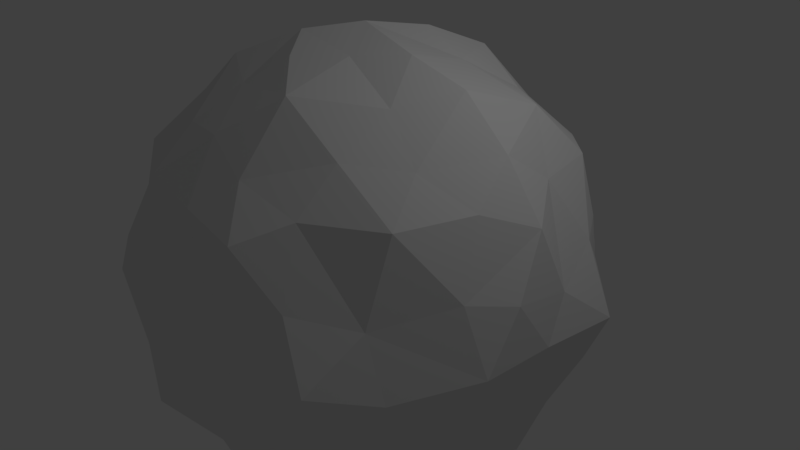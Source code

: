 # Source: Sun.blend  (saved by Blender 2.79.0; exported with 4.5.12 LTS)
import bpy
from mathutils import Matrix  # noqa: F401  (used for matrix-valued properties, if any)

bpy.ops.wm.read_factory_settings(use_empty=True)
scene = bpy.context.scene
scene.name = 'Scene'

# ---- collections
col_collection_1 = bpy.data.collections.new('Collection 1'); scene.collection.children.link(col_collection_1)

# ---- world
world_world = bpy.data.worlds.new('World'); scene.world = world_world
world_world.color = (0.05088, 0.05088, 0.05088)
world_world.use_sun_shadow = False
world_world.sun_shadow_jitter_overblur = 0.0
world_world.cycles.sampling_method = 'MANUAL'

# ---- cameras
cam_camera = bpy.data.cameras.new('Camera')
cam_camera.clip_end = 100.0
cam_camera.lens = 35.0
cam_camera.sensor_width = 32.0
cam_camera.sensor_height = 18.0
cam_camera.ortho_scale = 7.314
cam_camera.dof.focus_distance = 0.0
cam_camera.dof.aperture_fstop = 128.0

# ---- lights
light_lamp = bpy.data.lights.new('Lamp', 'POINT')
light_lamp.transmission_factor = 0.0
light_lamp.cutoff_distance = 30.0
light_lamp.energy = 100.0
light_lamp.shadow_buffer_clip_start = 1.001
light_lamp.shadow_soft_size = 0.1
light_lamp.shadow_maximum_resolution = 0.006
light_lamp.use_absolute_resolution = True

# ---- meshes
me_icosphere = bpy.data.meshes.new('Icosphere')
me_icosphere.from_pydata([(-0.2548, -0.6316, -0.6694), (-0.5135, -0.6049, 0.5271), (-0.6752, -0.598, -0.2793), (-0.1702, 0.01497, 0.9394), (-0.7202, -0.6223, 0.23), (0.1266, -0.6496, -0.7096), (-0.108, -0.9218, -0.2946), (-0.8248, -0.3787, 0.2893), (-0.8454, -0.342, -0.2531), (-0.03355, -0.3343, 0.9219), (-0.4864, -0.8375, 0.2036), (-0.6933, -0.6291, -0.1068), (-0.2787, -0.8849, 0.2312), (-0.9416, 0.04828, 0.04929), (-0.4648, -0.8293, -0.3018), (0.5427, -0.6797, -0.4284), (-0.429, -0.6939, -0.5421), (-0.06885, -0.9416, 0.2619), (0.8135, -0.4605, 0.09834), (-0.3941, -0.4535, -0.7295), (-0.255, -0.9097, -0.0559), (0.1326, -0.9108, -0.2646), (-0.646, -0.125, -0.6483), (-0.4286, 0.7053, -0.5314), (0.3814, -0.5861, -0.6378), (0.007608, -0.7969, -0.5455), (0.2534, -0.9048, -0.06573), (0.2015, -0.9015, 0.2072), (0.2103, 0.2142, -0.9041), (-0.9511, 0.309, 0.0), (0.5878, 0.809, 0.0), (0.001028, 1.022, -0.0006341), (0.6882, -0.5, 0.5257), (-0.2631, -0.8098, 0.5262), (-0.8748, 9.857e-07, 0.5407), (-0.2629, 0.8096, 0.5262), (0.6885, 0.5002, 0.526), (0.1637, -0.5036, 0.8569), (0.5257, 0.0, 0.8507), (-0.4253, -0.309, 0.8507), (-0.4253, 0.309, 0.8507), (0.1631, 0.502, 0.854), (-0.5452, 0.2519, -0.7339), (0.172, 0.9045, -0.1972), (0.4703, 0.6322, -0.5284), (0.644, 0.3874, -0.6245), (-0.7913, 0.25, -0.4865), (-0.4843, -0.7117, 0.3761), (0.1366, -0.4186, -0.8781), (0.5745, -0.4174, -0.6489), (0.9129, -0.07891, -0.2661), (0.7986, 0.4867, -0.108), (0.03962, 0.8537, 0.4208), (-0.2594, 0.8813, -0.1518), (-0.3238, 0.1875, -0.8693), (0.6888, -0.7011, -0.2338), (0.766, -0.6052, -0.05581), (-0.8733, 0.2804, -0.244), (0.4253, 0.0, -0.8507), (0.3907, 0.4528, 0.7308), (0.5836, 0.3267, 0.7362), (0.006622, -0.8333, 0.4884), (-0.05999, 0.8068, -0.5374), (-0.7861, 0.474, -0.2661), (0.4166, -0.6755, 0.5272), (0.8621, 0.3436, 0.2713), (0.3045, -0.04743, 0.9393), (0.8577, -0.3379, 0.2661), (0.7424, 0.5371, 0.2682), (0.2866, 0.2385, 0.8654), (0.167, -0.7162, 0.6105), (0.9502, -0.1593, 0.2302), (0.8619, 0.3902, -0.2837), (-0.3444, 0.5598, 0.6893), (-0.6557, 0.6674, 0.2236), (0.1267, -0.1876, 0.9256), (0.7907, -0.2102, 0.5323), (-0.1056, 0.9075, -0.2908), (-0.6565, 0.1588, 0.7083), (-0.009593, 0.239, -0.9152), (-0.05182, -0.6644, 0.6996), (-0.9009, 0.1545, 0.2629), (0.3026, 0.9315, 0.0005826), (-0.5665, -0.3153, -0.6952), (0.4671, -0.786, 0.2436), (0.8468, -0.4221, -0.2261), (0.4098, -0.25, 0.81), (-0.5995, -0.1183, 0.7457), (0.6841, 0.6403, -0.1677), (0.08412, 0.2587, 0.9573), (-0.9227, -0.07725, -0.2236), (-0.2986, -0.6053, 0.6719), (-0.1863, 0.4485, 0.8205), (-0.7694, 0.559, 0.0), (-0.5878, 0.6997, -0.2536), (-0.3479, -0.253, -0.86), (-0.8348, 0.3829, 0.2923), (-0.7304, 0.0625, -0.6083), (0.601, -0.3125, 0.6528), (0.4286, 0.8153, -0.2647), (-0.7969, -0.1947, -0.5443), (0.9308, 0.116, 0.1678), (-0.5878, 0.809, 0.0), (0.4399, -0.8376, -0.2717), (0.6252, -0.225, -0.662), (-0.4367, 0.5526, -0.6605), (0.4321, 0.8298, 0.2236), (-0.008329, -0.2281, -0.9316), (-0.3832, 0.03874, 0.8983), (-0.1939, 0.2185, 0.9127), (0.3987, 0.5184, -0.6936), (0.7397, 0.5852, 0.06597), (0.05593, 0.8656, -0.3721), (0.5866, 0.6984, 0.2531), (0.5745, 0.6674, -0.355), (-0.9613, 0.1406, -0.1743), (-0.1488, -0.1879, 0.9757), (-0.1704, 0.6791, -0.6883), (-0.734, 0.3015, 0.5271), (-0.7465, 0.5424, 0.2236), (0.9654, 7.109e-06, -0.0003865), (-0.3803, 0.3677, -0.765), (-0.7474, -0.306, 0.5354), (-0.5761, 0.4183, 0.6508), (-0.4829, 0.7736, 0.2531), (0.7287, 0.0002807, 0.6663), (0.4968, 0.6956, 0.5011), (-0.8017, -0.4941, 0.1119), (0.1241, 0.4559, -0.8102), (0.4259, -0.5006, 0.6892), (0.8181, 0.2266, -0.4457), (0.2117, 0.9015, 0.2236), (-0.02228, 0.7007, 0.6356), (0.8092, -0.2857, -0.4263), (-0.134, 0.9185, 0.2669), (-0.1846, -0.4431, 0.81), (0.2318, -0.08648, -0.9859), (0.2777, 0.667, 0.6219), (-0.5861, -0.3654, 0.6796), (0.9327, 0.1369, -0.1997), (0.6759, -0.6121, 0.1967), (0.05054, 0.6621, -0.6959), (-0.3268, 0.8806, 0.06572), (-0.4321, 0.8298, -0.2236), (-0.5164, 0.6086, 0.5302), (0.756, 0.2024, 0.528), (-0.1895, 0.01818, -0.9458), (0.638, 0.1545, -0.6882), (-0.9134, -0.1159, 0.1972), (-0.7038, -0.5113, -0.5392), (0.2764, -0.8506, 0.4472), (-0.7467, -0.5425, 0.4615), (-0.7265, 0.5292, 0.4494), (0.2764, 0.8506, 0.4472), (0.8944, 0.0, 0.4472), (-1.207e-05, -2.66e-05, 1.001), (-0.1611, -0.4974, -0.8463), (0.4336, -0.3144, -0.8662), (0.2733, -0.8412, -0.551), (0.8598, -0.002628, -0.533), (-0.6065, -0.8325, -0.000856), (0.4253, 0.309, -0.8507), (-0.5424, 0.009215, -0.8781), (0.7236, 0.5257, -0.4472), (-0.1646, 0.5066, -0.862), (-0.7024, 0.5103, -0.5366), (0.263, 0.8094, -0.526), (0.9511, -0.309, 0.0), (-0.9815, -0.3177, -0.0006007), (1.001, 0.3253, -2.191e-08), (-0.0003193, -1.004, 0.0001417), (0.605, -0.8301, 0.001822), (-0.2823, 0.8713, -0.4577), (-0.9176, 0.0007546, -0.4586), (-0.2911, -0.8946, -0.4705), (0.7452, -0.5418, -0.4615), (0.007297, 0.002762, -1.017)], [], [(12, 10, 20), (6, 14, 174), (27, 170, 26), (16, 174, 14), (21, 158, 103), (108, 39, 116), (27, 61, 17), (27, 17, 170), (26, 171, 84), (135, 116, 39), (5, 156, 48), (156, 0, 19), (75, 9, 37), (91, 1, 33), (23, 105, 165), (90, 8, 168), (150, 27, 84), (25, 21, 6), (5, 0, 156), (12, 17, 33), (28, 58, 136), (167, 18, 56), (11, 8, 2), (108, 78, 87), (108, 40, 78), (103, 15, 55), (17, 12, 20), (16, 2, 149), (10, 47, 4), (109, 3, 155), (146, 162, 54), (19, 149, 83), (146, 95, 162), (19, 83, 95), (108, 87, 39), (25, 158, 21), (5, 158, 25), (15, 158, 24), (24, 157, 49), (0, 174, 16), (14, 160, 2), (15, 49, 175), (11, 168, 8), (26, 103, 171), (6, 20, 14), (6, 21, 170), (91, 135, 39), (17, 20, 170), (27, 26, 84), (140, 18, 67), (6, 170, 20), (3, 109, 108), (3, 116, 155), (4, 151, 7), (0, 16, 19), (91, 39, 138), (28, 136, 176), (23, 165, 94), (13, 115, 90), (156, 19, 95), (15, 175, 55), (11, 4, 127), (15, 103, 158), (20, 160, 14), (25, 174, 0), (10, 12, 33), (160, 11, 2), (28, 176, 79), (135, 9, 116), (24, 158, 5), (18, 167, 67), (105, 23, 117), (140, 32, 64), (23, 172, 117), (18, 140, 56), (91, 138, 1), (15, 24, 49), (10, 33, 47), (140, 64, 84), (23, 94, 143), (13, 148, 81), (9, 135, 37), (13, 90, 168), (91, 33, 80), (146, 176, 107), (28, 161, 58), (25, 6, 174), (23, 143, 172), (26, 170, 21), (135, 80, 37), (11, 127, 168), (140, 84, 171), (103, 26, 21), (116, 3, 108), (146, 107, 95), (5, 25, 0), (9, 75, 116), (24, 48, 157), (27, 150, 61), (24, 5, 48), (84, 64, 150), (16, 14, 2), (140, 67, 32), (96, 29, 81), (148, 168, 7), (29, 13, 81), (96, 93, 29), (42, 54, 162), (115, 173, 90), (13, 168, 148), (146, 54, 79), (10, 160, 20), (122, 138, 87), (152, 118, 123), (13, 29, 115), (160, 10, 4), (47, 33, 1), (74, 152, 124), (96, 119, 93), (144, 35, 124), (100, 149, 8), (63, 93, 94), (22, 97, 162), (97, 22, 100), (138, 122, 151), (118, 78, 123), (2, 8, 149), (148, 7, 122), (46, 165, 42), (138, 151, 1), (102, 74, 124), (119, 152, 74), (83, 149, 100), (122, 87, 34), (148, 122, 34), (115, 29, 57), (16, 149, 19), (17, 61, 33), (135, 91, 80), (11, 160, 4), (165, 63, 94), (42, 97, 46), (100, 90, 173), (118, 96, 81), (4, 47, 1), (57, 46, 173), (4, 1, 151), (115, 57, 173), (63, 29, 93), (127, 7, 168), (138, 39, 87), (102, 94, 93), (97, 173, 46), (53, 142, 31), (7, 127, 4), (7, 151, 122), (118, 81, 34), (118, 152, 96), (144, 73, 35), (94, 102, 143), (83, 22, 162), (83, 162, 95), (87, 78, 34), (136, 107, 176), (63, 57, 29), (143, 102, 142), (63, 46, 57), (74, 102, 93), (53, 172, 143), (142, 53, 143), (118, 34, 78), (148, 34, 81), (100, 8, 90), (93, 119, 74), (22, 83, 100), (144, 124, 152), (157, 58, 104), (105, 117, 164), (124, 35, 134), (79, 54, 164), (117, 172, 62), (136, 157, 48), (43, 112, 77), (97, 100, 173), (176, 146, 79), (53, 77, 172), (43, 31, 82), (58, 161, 104), (131, 82, 31), (117, 62, 141), (131, 153, 106), (62, 112, 166), (97, 42, 162), (161, 28, 128), (105, 121, 42), (77, 31, 43), (43, 99, 166), (112, 62, 77), (28, 79, 128), (107, 48, 156), (136, 48, 107), (63, 165, 46), (121, 105, 164), (121, 54, 42), (107, 156, 95), (164, 117, 141), (142, 134, 31), (136, 58, 157), (82, 131, 106), (62, 172, 77), (53, 31, 77), (54, 121, 164), (131, 52, 153), (112, 43, 166), (124, 142, 102), (105, 42, 165), (128, 164, 141), (99, 114, 44), (175, 49, 104), (99, 43, 82), (131, 31, 134), (147, 45, 130), (45, 163, 130), (49, 157, 104), (96, 152, 119), (79, 164, 128), (124, 134, 142), (128, 110, 161), (104, 159, 133), (110, 166, 44), (130, 72, 139), (131, 134, 52), (62, 166, 141), (130, 159, 147), (114, 99, 88), (130, 139, 159), (133, 159, 50), (161, 110, 45), (114, 163, 44), (133, 50, 85), (110, 44, 45), (163, 114, 88), (130, 163, 72), (44, 163, 45), (44, 166, 99), (110, 128, 141), (85, 56, 55), (56, 171, 55), (141, 166, 110), (104, 133, 175), (52, 134, 35), (52, 35, 132), (175, 133, 85), (52, 132, 153), (55, 175, 85), (161, 147, 104), (147, 159, 104), (144, 152, 123), (55, 171, 103), (56, 140, 171), (132, 92, 41), (123, 40, 73), (92, 109, 89), (40, 123, 78), (132, 137, 153), (113, 111, 30), (109, 155, 89), (40, 92, 73), (132, 73, 92), (106, 30, 82), (109, 40, 108), (126, 113, 106), (73, 144, 123), (111, 51, 88), (167, 85, 50), (92, 89, 41), (72, 169, 139), (113, 30, 106), (51, 72, 88), (68, 65, 111), (45, 147, 161), (132, 41, 137), (132, 35, 73), (113, 126, 36), (106, 153, 126), (101, 154, 71), (71, 154, 67), (65, 68, 36), (82, 30, 99), (167, 120, 71), (101, 145, 154), (65, 145, 101), (56, 85, 167), (169, 101, 120), (139, 169, 120), (50, 120, 167), (98, 86, 129), (111, 65, 169), (72, 51, 169), (88, 72, 163), (139, 120, 50), (67, 76, 32), (68, 113, 36), (167, 71, 67), (139, 50, 159), (101, 71, 120), (88, 99, 30), (113, 68, 111), (98, 38, 86), (65, 36, 145), (51, 111, 169), (65, 101, 169), (111, 88, 30), (98, 125, 38), (98, 76, 125), (59, 41, 69), (153, 137, 126), (137, 59, 126), (76, 67, 154), (145, 36, 60), (154, 145, 125), (137, 41, 59), (145, 60, 125), (32, 98, 129), (76, 154, 125), (59, 60, 36), (76, 98, 32), (60, 69, 38), (38, 125, 60), (59, 69, 60), (41, 89, 69), (75, 155, 116), (66, 75, 86), (66, 69, 155), (70, 80, 61), (69, 66, 38), (66, 155, 75), (92, 40, 109), (66, 86, 38), (86, 37, 129), (150, 70, 61), (36, 126, 59), (89, 155, 69), (33, 61, 80), (64, 32, 129), (70, 64, 129), (70, 129, 37), (70, 37, 80), (75, 37, 86), (70, 150, 64)])
_ca = me_icosphere.color_attributes.new('Col', 'BYTE_COLOR', 'CORNER')
_ca.data.foreach_set('color', [1.0, 0.7231, 0.09531, 1.0, 1.0, 0.7231, 0.09531, 1.0, 1.0, 0.7231, 0.09531, 1.0, 1.0, 0.7231, 0.09531, 1.0, 1.0, 0.7231, 0.09531, 1.0, 1.0, 0.7231, 0.09531, 1.0, 1.0, 0.7231, 0.09531, 1.0, 1.0, 0.7231, 0.09531, 1.0, 1.0, 0.7231, 0.09531, 1.0, 1.0, 0.7231, 0.09531, 1.0, 1.0, 0.7231, 0.09531, 1.0, 1.0, 0.7231, 0.09531, 1.0, 1.0, 0.7231, 0.09531, 1.0, 1.0, 0.7231, 0.09531, 1.0, 1.0, 0.7231, 0.09531, 1.0, 1.0, 0.7231, 0.09531, 1.0, 1.0, 0.7231, 0.09531, 1.0, 1.0, 0.7231, 0.09531, 1.0, 1.0, 0.7231, 0.09531, 1.0, 1.0, 0.7231, 0.09531, 1.0, 1.0, 0.7231, 0.09531, 1.0, 1.0, 0.7231, 0.09531, 1.0, 1.0, 0.7231, 0.09531, 1.0, 1.0, 0.7231, 0.09531, 1.0, 1.0, 0.7231, 0.09531, 1.0, 1.0, 0.7231, 0.09531, 1.0, 1.0, 0.7231, 0.09531, 1.0, 1.0, 0.7231, 0.09531, 1.0, 1.0, 0.7231, 0.09531, 1.0, 1.0, 0.7231, 0.09531, 1.0, 1.0, 0.7231, 0.09531, 1.0, 1.0, 0.7231, 0.09531, 1.0, 1.0, 0.7231, 0.09531, 1.0, 1.0, 0.7231, 0.09531, 1.0, 1.0, 0.7231, 0.09531, 1.0, 1.0, 0.7231, 0.09531, 1.0, 1.0, 0.7231, 0.09531, 1.0, 1.0, 0.7231, 0.09531, 1.0, 1.0, 0.7231, 0.09531, 1.0, 1.0, 0.7231, 0.09531, 1.0, 1.0, 0.7231, 0.09531, 1.0, 1.0, 0.7231, 0.09531, 1.0, 1.0, 0.7231, 0.09531, 1.0, 1.0, 0.7231, 0.09531, 1.0, 1.0, 0.7231, 0.09531, 1.0, 1.0, 0.7231, 0.09531, 1.0, 1.0, 0.7231, 0.09531, 1.0, 1.0, 0.7231, 0.09531, 1.0, 1.0, 0.7231, 0.09759, 1.0, 1.0, 0.7231, 0.09531, 1.0, 1.0, 0.7231, 0.09531, 1.0, 1.0, 0.7231, 0.09531, 1.0, 1.0, 0.7231, 0.09531, 1.0, 1.0, 0.7231, 0.09531, 1.0, 1.0, 0.7231, 0.09531, 1.0, 1.0, 0.7231, 0.09531, 1.0, 1.0, 0.7231, 0.09531, 1.0, 1.0, 0.7231, 0.09531, 1.0, 1.0, 0.7231, 0.09531, 1.0, 1.0, 0.7231, 0.09531, 1.0, 1.0, 0.7231, 0.09531, 1.0, 1.0, 0.7231, 0.09531, 1.0, 1.0, 0.7231, 0.09531, 1.0, 1.0, 0.7231, 0.09531, 1.0, 1.0, 0.7231, 0.09531, 1.0, 1.0, 0.7231, 0.09531, 1.0, 1.0, 0.7231, 0.09531, 1.0, 1.0, 0.7231, 0.09531, 1.0, 1.0, 0.7231, 0.09531, 1.0, 1.0, 0.7231, 0.09531, 1.0, 1.0, 0.7231, 0.09531, 1.0, 1.0, 0.7231, 0.09531, 1.0, 1.0, 0.7231, 0.09531, 1.0, 1.0, 0.7231, 0.09531, 1.0, 1.0, 0.7231, 0.09531, 1.0, 1.0, 0.7231, 0.09531, 1.0, 1.0, 0.7231, 0.09531, 1.0, 1.0, 0.7231, 0.09531, 1.0, 1.0, 0.7231, 0.09531, 1.0, 1.0, 0.7231, 0.09531, 1.0, 1.0, 0.7231, 0.09531, 1.0, 1.0, 0.7231, 0.09531, 1.0, 1.0, 0.7231, 0.09531, 1.0, 1.0, 0.7231, 0.09531, 1.0, 1.0, 0.7231, 0.09531, 1.0, 1.0, 0.7231, 0.09531, 1.0, 1.0, 0.7231, 0.09531, 1.0, 1.0, 0.7231, 0.09531, 1.0, 1.0, 0.7231, 0.09531, 1.0, 1.0, 0.7231, 0.09531, 1.0, 1.0, 0.7231, 0.09531, 1.0, 1.0, 0.7231, 0.09531, 1.0, 1.0, 0.7231, 0.09531, 1.0, 1.0, 0.7231, 0.09531, 1.0, 1.0, 0.7231, 0.09531, 1.0, 1.0, 0.7231, 0.09531, 1.0, 1.0, 0.7231, 0.09531, 1.0, 1.0, 0.7231, 0.09531, 1.0, 1.0, 0.7231, 0.09531, 1.0, 1.0, 0.7231, 0.09531, 1.0, 1.0, 0.7231, 0.09531, 1.0, 1.0, 0.7231, 0.09531, 1.0, 1.0, 0.7231, 0.09531, 1.0, 1.0, 0.7231, 0.09531, 1.0, 1.0, 0.7231, 0.09531, 1.0, 1.0, 0.7231, 0.09531, 1.0, 1.0, 0.7231, 0.09531, 1.0, 1.0, 0.7231, 0.09531, 1.0, 1.0, 0.7231, 0.09531, 1.0, 1.0, 0.7231, 0.09531, 1.0, 1.0, 0.7231, 0.09531, 1.0, 1.0, 0.7231, 0.09531, 1.0, 1.0, 0.7231, 0.09531, 1.0, 1.0, 0.7231, 0.09531, 1.0, 1.0, 0.7231, 0.09531, 1.0, 1.0, 0.7231, 0.09531, 1.0, 1.0, 0.7231, 0.09531, 1.0, 1.0, 0.7231, 0.09531, 1.0, 1.0, 0.7231, 0.09531, 1.0, 1.0, 0.7231, 0.09531, 1.0, 1.0, 0.7231, 0.09531, 1.0, 1.0, 0.7231, 0.09531, 1.0, 1.0, 0.7231, 0.09531, 1.0, 1.0, 0.7231, 0.09531, 1.0, 1.0, 0.7231, 0.09531, 1.0, 1.0, 0.7231, 0.09531, 1.0, 1.0, 0.7231, 0.09531, 1.0, 1.0, 0.7231, 0.09531, 1.0, 1.0, 0.7231, 0.09531, 1.0, 1.0, 0.7231, 0.09531, 1.0, 1.0, 0.7231, 0.09531, 1.0, 1.0, 0.7231, 0.09531, 1.0, 1.0, 0.7231, 0.09531, 1.0, 1.0, 0.7231, 0.09531, 1.0, 1.0, 0.7231, 0.09531, 1.0, 1.0, 0.7231, 0.09531, 1.0, 1.0, 0.7231, 0.09531, 1.0, 1.0, 0.7231, 0.09531, 1.0, 1.0, 0.7231, 0.09531, 1.0, 1.0, 0.7231, 0.09531, 1.0, 1.0, 0.7231, 0.09531, 1.0, 1.0, 0.7231, 0.09531, 1.0, 1.0, 0.7231, 0.09531, 1.0, 1.0, 0.7231, 0.09531, 1.0, 1.0, 0.7231, 0.09531, 1.0, 1.0, 0.7231, 0.09531, 1.0, 1.0, 0.7231, 0.09531, 1.0, 1.0, 0.7231, 0.09531, 1.0, 1.0, 0.7231, 0.09531, 1.0, 1.0, 0.7231, 0.09531, 1.0, 1.0, 0.7231, 0.09531, 1.0, 1.0, 0.7231, 0.09531, 1.0, 1.0, 0.7231, 0.09531, 1.0, 1.0, 0.7231, 0.09531, 1.0, 1.0, 0.7231, 0.09531, 1.0, 1.0, 0.7231, 0.09531, 1.0, 1.0, 0.7231, 0.09531, 1.0, 1.0, 0.7231, 0.09531, 1.0, 1.0, 0.7231, 0.09531, 1.0, 1.0, 0.7231, 0.09531, 1.0, 1.0, 0.7231, 0.09531, 1.0, 1.0, 0.7231, 0.09531, 1.0, 1.0, 0.7231, 0.09531, 1.0, 1.0, 0.7231, 0.09531, 1.0, 1.0, 0.7231, 0.09531, 1.0, 1.0, 0.7231, 0.09531, 1.0, 1.0, 0.7231, 0.09531, 1.0, 1.0, 0.7231, 0.09531, 1.0, 1.0, 0.7231, 0.09531, 1.0, 1.0, 0.7231, 0.09531, 1.0, 1.0, 0.7231, 0.09531, 1.0, 1.0, 0.7231, 0.09531, 1.0, 1.0, 0.7231, 0.09531, 1.0, 1.0, 0.7231, 0.09531, 1.0, 1.0, 0.7231, 0.09531, 1.0, 1.0, 0.7231, 0.09531, 1.0, 1.0, 0.7231, 0.09531, 1.0, 1.0, 0.7231, 0.09531, 1.0, 1.0, 0.7231, 0.09531, 1.0, 1.0, 0.7231, 0.09531, 1.0, 1.0, 0.7231, 0.09531, 1.0, 1.0, 0.7231, 0.09531, 1.0, 1.0, 0.7231, 0.09531, 1.0, 1.0, 0.7231, 0.09531, 1.0, 1.0, 0.7231, 0.09531, 1.0, 1.0, 0.7231, 0.09531, 1.0, 1.0, 0.7231, 0.09531, 1.0, 1.0, 0.7231, 0.09531, 1.0, 1.0, 0.7231, 0.09531, 1.0, 1.0, 0.7231, 0.09531, 1.0, 1.0, 0.7231, 0.09531, 1.0, 1.0, 0.7231, 0.09531, 1.0, 1.0, 0.7231, 0.09531, 1.0, 1.0, 0.7231, 0.09531, 1.0, 1.0, 0.7231, 0.09531, 1.0, 1.0, 0.7231, 0.09531, 1.0, 1.0, 0.7231, 0.09531, 1.0, 1.0, 0.7231, 0.09531, 1.0, 1.0, 0.7231, 0.09531, 1.0, 1.0, 0.7231, 0.09531, 1.0, 1.0, 0.7231, 0.09531, 1.0, 1.0, 0.7231, 0.09531, 1.0, 1.0, 0.7231, 0.09531, 1.0, 1.0, 0.7231, 0.09531, 1.0, 1.0, 0.7231, 0.09531, 1.0, 1.0, 0.7231, 0.09531, 1.0, 1.0, 0.7231, 0.09531, 1.0, 1.0, 0.7231, 0.09531, 1.0, 1.0, 0.7231, 0.09531, 1.0, 1.0, 0.7231, 0.09531, 1.0, 1.0, 0.7231, 0.09531, 1.0, 1.0, 0.7231, 0.09531, 1.0, 1.0, 0.7231, 0.09531, 1.0, 1.0, 0.7231, 0.09531, 1.0, 1.0, 0.7231, 0.09531, 1.0, 1.0, 0.7231, 0.09531, 1.0, 1.0, 0.7231, 0.09531, 1.0, 1.0, 0.7231, 0.09531, 1.0, 1.0, 0.7231, 0.09531, 1.0, 1.0, 0.7231, 0.09531, 1.0, 1.0, 0.7231, 0.09531, 1.0, 1.0, 0.7231, 0.09531, 1.0, 1.0, 0.7231, 0.09531, 1.0, 1.0, 0.7231, 0.09531, 1.0, 1.0, 0.7231, 0.09531, 1.0, 1.0, 0.7231, 0.09531, 1.0, 1.0, 0.7231, 0.09531, 1.0, 1.0, 0.7231, 0.09531, 1.0, 1.0, 0.7231, 0.09531, 1.0, 1.0, 0.7231, 0.09531, 1.0, 1.0, 0.7231, 0.09531, 1.0, 1.0, 0.7231, 0.09531, 1.0, 1.0, 0.7231, 0.09531, 1.0, 1.0, 0.7231, 0.09531, 1.0, 1.0, 0.7231, 0.09531, 1.0, 1.0, 0.7231, 0.09531, 1.0, 1.0, 0.7231, 0.09531, 1.0, 1.0, 0.7231, 0.09531, 1.0, 1.0, 0.7231, 0.09531, 1.0, 1.0, 0.7231, 0.09531, 1.0, 1.0, 0.7231, 0.09531, 1.0, 1.0, 0.7231, 0.09531, 1.0, 1.0, 0.7231, 0.09531, 1.0, 1.0, 0.7231, 0.09531, 1.0, 1.0, 0.7231, 0.09531, 1.0, 1.0, 0.7231, 0.09531, 1.0, 1.0, 0.7231, 0.09531, 1.0, 1.0, 0.7231, 0.09531, 1.0, 1.0, 0.7231, 0.09531, 1.0, 1.0, 0.7231, 0.09531, 1.0, 1.0, 0.7231, 0.09531, 1.0, 1.0, 0.7231, 0.09531, 1.0, 1.0, 0.7231, 0.09531, 1.0, 1.0, 0.7231, 0.09531, 1.0, 1.0, 0.7231, 0.09531, 1.0, 1.0, 0.7231, 0.09531, 1.0, 1.0, 0.7231, 0.09531, 1.0, 1.0, 0.7231, 0.09531, 1.0, 1.0, 0.7231, 0.09531, 1.0, 1.0, 0.7231, 0.09531, 1.0, 1.0, 0.7231, 0.09531, 1.0, 1.0, 0.7231, 0.09531, 1.0, 1.0, 0.7231, 0.09531, 1.0, 1.0, 0.7231, 0.09531, 1.0, 1.0, 0.7231, 0.09531, 1.0, 1.0, 0.7231, 0.09531, 1.0, 1.0, 0.7231, 0.09531, 1.0, 1.0, 0.7231, 0.09531, 1.0, 1.0, 0.7231, 0.09531, 1.0, 1.0, 0.7231, 0.09531, 1.0, 1.0, 0.7231, 0.09531, 1.0, 1.0, 0.7231, 0.09531, 1.0, 1.0, 0.7231, 0.09531, 1.0, 1.0, 0.7231, 0.09531, 1.0, 1.0, 0.7231, 0.09531, 1.0, 1.0, 0.7231, 0.09531, 1.0, 1.0, 0.7231, 0.09531, 1.0, 1.0, 0.7231, 0.09531, 1.0, 1.0, 0.7231, 0.09531, 1.0, 1.0, 0.7231, 0.09531, 1.0, 1.0, 0.7231, 0.09531, 1.0, 1.0, 0.7231, 0.09531, 1.0, 1.0, 0.7231, 0.09531, 1.0, 1.0, 0.7231, 0.09531, 1.0, 1.0, 0.7231, 0.09531, 1.0, 1.0, 0.7231, 0.09531, 1.0, 1.0, 0.7231, 0.09531, 1.0, 1.0, 0.7231, 0.09531, 1.0, 1.0, 0.7231, 0.09531, 1.0, 1.0, 0.7231, 0.09531, 1.0, 1.0, 0.7231, 0.09531, 1.0, 1.0, 0.7231, 0.09531, 1.0, 1.0, 0.7231, 0.09531, 1.0, 1.0, 0.7231, 0.09531, 1.0, 1.0, 0.7231, 0.09531, 1.0, 1.0, 0.7231, 0.09531, 1.0, 1.0, 0.7231, 0.09531, 1.0, 1.0, 0.7231, 0.09531, 1.0, 1.0, 0.7231, 0.09531, 1.0, 1.0, 0.7231, 0.09531, 1.0, 1.0, 0.7231, 0.09531, 1.0, 1.0, 0.7231, 0.09531, 1.0, 1.0, 0.7231, 0.09759, 1.0, 1.0, 0.7231, 0.09531, 1.0, 1.0, 0.7231, 0.09531, 1.0, 1.0, 0.7231, 0.09531, 1.0, 1.0, 0.7231, 0.09531, 1.0, 1.0, 0.7231, 0.09531, 1.0, 1.0, 0.7231, 0.09531, 1.0, 1.0, 0.7231, 0.09531, 1.0, 1.0, 0.7231, 0.09531, 1.0, 1.0, 0.7231, 0.09531, 1.0, 1.0, 0.7231, 0.09531, 1.0, 1.0, 0.7231, 0.09531, 1.0, 1.0, 0.7231, 0.09531, 1.0, 1.0, 0.7231, 0.09531, 1.0, 1.0, 0.7231, 0.09531, 1.0, 1.0, 0.7231, 0.09531, 1.0, 1.0, 0.7231, 0.09531, 1.0, 1.0, 0.7231, 0.09531, 1.0, 1.0, 0.7231, 0.09531, 1.0, 1.0, 0.7231, 0.09531, 1.0, 1.0, 0.7231, 0.09531, 1.0, 1.0, 0.7231, 0.09531, 1.0, 1.0, 0.7231, 0.09531, 1.0, 1.0, 0.7231, 0.09531, 1.0, 1.0, 0.7231, 0.09531, 1.0, 1.0, 0.7231, 0.09531, 1.0, 1.0, 0.7231, 0.09531, 1.0, 1.0, 0.7231, 0.09531, 1.0, 1.0, 0.7231, 0.09531, 1.0, 1.0, 0.7231, 0.09531, 1.0, 1.0, 0.7231, 0.09531, 1.0, 1.0, 0.7231, 0.09531, 1.0, 1.0, 0.7231, 0.09531, 1.0, 1.0, 0.7231, 0.09531, 1.0, 1.0, 0.7231, 0.09531, 1.0, 1.0, 0.7231, 0.09531, 1.0, 1.0, 0.7231, 0.09531, 1.0, 1.0, 0.7231, 0.09531, 1.0, 1.0, 0.7231, 0.09531, 1.0, 1.0, 0.7231, 0.09531, 1.0, 1.0, 0.7231, 0.09531, 1.0, 1.0, 0.7231, 0.09531, 1.0, 1.0, 0.7231, 0.09531, 1.0, 1.0, 0.7231, 0.09531, 1.0, 1.0, 0.7231, 0.09531, 1.0, 1.0, 0.7231, 0.09531, 1.0, 1.0, 0.7231, 0.09531, 1.0, 1.0, 0.7231, 0.09531, 1.0, 1.0, 0.7231, 0.09531, 1.0, 1.0, 0.7231, 0.09531, 1.0, 1.0, 0.7231, 0.09531, 1.0, 1.0, 0.7231, 0.09531, 1.0, 1.0, 0.7231, 0.09531, 1.0, 1.0, 0.7231, 0.09531, 1.0, 1.0, 0.7231, 0.09531, 1.0, 1.0, 0.7231, 0.09531, 1.0, 1.0, 0.7231, 0.09531, 1.0, 1.0, 0.7231, 0.09531, 1.0, 1.0, 0.7231, 0.09531, 1.0, 1.0, 0.7231, 0.09531, 1.0, 1.0, 0.7231, 0.09531, 1.0, 1.0, 0.7231, 0.09531, 1.0, 1.0, 0.7231, 0.09531, 1.0, 1.0, 0.7231, 0.09531, 1.0, 1.0, 0.7231, 0.09531, 1.0, 1.0, 0.7231, 0.09531, 1.0, 1.0, 0.7231, 0.09531, 1.0, 1.0, 0.7231, 0.09531, 1.0, 1.0, 0.7231, 0.09531, 1.0, 1.0, 0.7231, 0.09531, 1.0, 1.0, 0.7231, 0.09531, 1.0, 1.0, 0.7231, 0.09531, 1.0, 1.0, 0.7231, 0.09531, 1.0, 1.0, 0.7231, 0.09531, 1.0, 1.0, 0.7231, 0.09531, 1.0, 1.0, 0.7231, 0.09531, 1.0, 1.0, 0.7231, 0.09531, 1.0, 1.0, 0.7231, 0.09531, 1.0, 1.0, 0.7231, 0.09531, 1.0, 1.0, 0.7231, 0.09531, 1.0, 1.0, 0.7231, 0.09531, 1.0, 1.0, 0.7231, 0.09531, 1.0, 1.0, 0.7231, 0.09531, 1.0, 1.0, 0.7231, 0.09531, 1.0, 1.0, 0.7231, 0.09531, 1.0, 1.0, 0.7231, 0.09531, 1.0, 1.0, 0.7231, 0.09531, 1.0, 1.0, 0.7231, 0.09531, 1.0, 1.0, 0.7231, 0.09531, 1.0, 1.0, 0.7231, 0.09531, 1.0, 1.0, 0.7231, 0.09531, 1.0, 1.0, 0.7231, 0.09531, 1.0, 1.0, 0.7231, 0.09531, 1.0, 1.0, 0.7231, 0.09531, 1.0, 1.0, 0.7231, 0.09531, 1.0, 1.0, 0.7231, 0.09531, 1.0, 1.0, 0.7231, 0.09531, 1.0, 1.0, 0.7231, 0.09531, 1.0, 1.0, 0.7231, 0.09531, 1.0, 1.0, 0.7231, 0.09531, 1.0, 1.0, 0.7231, 0.09531, 1.0, 1.0, 0.7231, 0.09531, 1.0, 1.0, 0.7231, 0.09531, 1.0, 1.0, 0.7231, 0.09531, 1.0, 1.0, 0.7231, 0.09531, 1.0, 1.0, 0.7231, 0.09531, 1.0, 1.0, 0.7231, 0.09531, 1.0, 1.0, 0.7231, 0.09531, 1.0, 1.0, 0.7231, 0.09531, 1.0, 1.0, 0.7231, 0.09531, 1.0, 1.0, 0.7231, 0.09531, 1.0, 1.0, 0.7231, 0.09531, 1.0, 1.0, 0.7231, 0.09531, 1.0, 1.0, 0.7231, 0.09531, 1.0, 1.0, 0.7231, 0.09531, 1.0, 1.0, 0.7231, 0.09531, 1.0, 1.0, 0.7231, 0.09531, 1.0, 1.0, 0.7231, 0.09531, 1.0, 1.0, 0.7231, 0.09531, 1.0, 1.0, 0.7231, 0.09531, 1.0, 1.0, 0.7231, 0.09531, 1.0, 1.0, 0.7231, 0.09531, 1.0, 1.0, 0.7231, 0.09531, 1.0, 1.0, 0.7231, 0.09531, 1.0, 1.0, 0.7231, 0.09531, 1.0, 1.0, 0.7231, 0.09531, 1.0, 1.0, 0.7231, 0.09531, 1.0, 1.0, 0.7231, 0.09531, 1.0, 1.0, 0.7231, 0.09531, 1.0, 1.0, 0.7231, 0.09531, 1.0, 1.0, 0.7231, 0.09531, 1.0, 1.0, 0.7231, 0.09531, 1.0, 1.0, 0.7231, 0.09531, 1.0, 1.0, 0.7231, 0.09531, 1.0, 1.0, 0.7231, 0.09531, 1.0, 1.0, 0.7231, 0.09531, 1.0, 1.0, 0.7231, 0.09531, 1.0, 1.0, 0.7231, 0.09531, 1.0, 1.0, 0.7231, 0.09531, 1.0, 1.0, 0.7231, 0.09531, 1.0, 1.0, 0.7231, 0.09531, 1.0, 1.0, 0.7231, 0.09531, 1.0, 1.0, 0.7231, 0.09531, 1.0, 1.0, 0.7231, 0.09531, 1.0, 1.0, 0.7231, 0.09531, 1.0, 1.0, 0.7231, 0.09531, 1.0, 1.0, 0.7231, 0.09531, 1.0, 1.0, 0.7231, 0.09531, 1.0, 1.0, 0.7231, 0.09531, 1.0, 1.0, 0.7231, 0.09531, 1.0, 1.0, 0.7231, 0.09531, 1.0, 1.0, 0.7231, 0.09531, 1.0, 1.0, 0.7231, 0.09531, 1.0, 1.0, 0.7231, 0.09531, 1.0, 1.0, 0.7231, 0.09531, 1.0, 1.0, 0.7231, 0.09531, 1.0, 1.0, 0.7231, 0.09531, 1.0, 1.0, 0.7231, 0.09531, 1.0, 1.0, 0.7231, 0.09531, 1.0, 1.0, 0.7231, 0.09531, 1.0, 1.0, 0.7231, 0.09531, 1.0, 1.0, 0.7231, 0.09531, 1.0, 1.0, 0.7231, 0.09531, 1.0, 1.0, 0.7231, 0.09531, 1.0, 1.0, 0.7231, 0.09531, 1.0, 1.0, 0.7231, 0.09531, 1.0, 1.0, 0.7231, 0.09531, 1.0, 1.0, 0.7231, 0.09531, 1.0, 1.0, 0.7231, 0.09531, 1.0, 1.0, 0.7231, 0.09531, 1.0, 1.0, 0.7231, 0.09531, 1.0, 1.0, 0.7231, 0.09531, 1.0, 1.0, 0.7231, 0.09531, 1.0, 1.0, 0.7231, 0.09531, 1.0, 1.0, 0.7231, 0.09531, 1.0, 1.0, 0.7231, 0.09531, 1.0, 1.0, 0.7231, 0.09531, 1.0, 1.0, 0.7231, 0.09531, 1.0, 1.0, 0.7231, 0.09531, 1.0, 1.0, 0.7231, 0.09531, 1.0, 1.0, 0.7231, 0.09531, 1.0, 1.0, 0.7231, 0.09531, 1.0, 1.0, 0.7231, 0.09531, 1.0, 1.0, 0.7231, 0.09531, 1.0, 1.0, 0.7231, 0.09531, 1.0, 1.0, 0.7231, 0.09531, 1.0, 1.0, 0.7231, 0.09531, 1.0, 1.0, 0.7231, 0.09531, 1.0, 1.0, 0.7231, 0.09531, 1.0, 1.0, 0.7231, 0.09531, 1.0, 1.0, 0.7231, 0.09531, 1.0, 1.0, 0.7231, 0.09531, 1.0, 1.0, 0.7231, 0.09531, 1.0, 1.0, 0.7231, 0.09531, 1.0, 1.0, 0.7231, 0.09531, 1.0, 1.0, 0.7231, 0.09531, 1.0, 1.0, 0.7231, 0.09531, 1.0, 1.0, 0.7231, 0.09531, 1.0, 1.0, 0.7231, 0.09531, 1.0, 1.0, 0.7231, 0.09531, 1.0, 1.0, 0.7231, 0.09531, 1.0, 1.0, 0.7231, 0.09531, 1.0, 1.0, 0.7231, 0.09531, 1.0, 1.0, 0.7231, 0.09531, 1.0, 1.0, 0.7231, 0.09531, 1.0, 1.0, 0.7231, 0.09531, 1.0, 1.0, 0.7231, 0.09531, 1.0, 1.0, 0.7231, 0.09531, 1.0, 1.0, 0.7231, 0.09531, 1.0, 1.0, 0.7231, 0.09531, 1.0, 1.0, 0.7231, 0.09531, 1.0, 1.0, 0.7231, 0.09531, 1.0, 1.0, 0.7231, 0.09531, 1.0, 1.0, 0.7231, 0.09531, 1.0, 1.0, 0.7231, 0.09531, 1.0, 1.0, 0.7231, 0.09531, 1.0, 1.0, 0.7231, 0.09531, 1.0, 1.0, 0.7231, 0.09531, 1.0, 1.0, 0.7231, 0.09531, 1.0, 1.0, 0.7231, 0.09531, 1.0, 1.0, 0.7231, 0.09531, 1.0, 1.0, 0.7231, 0.09531, 1.0, 1.0, 0.7231, 0.09531, 1.0, 1.0, 0.7231, 0.09531, 1.0, 1.0, 0.7231, 0.09531, 1.0, 1.0, 0.7231, 0.09531, 1.0, 1.0, 0.7231, 0.09531, 1.0, 1.0, 0.7231, 0.09531, 1.0, 1.0, 0.7231, 0.09531, 1.0, 1.0, 0.7231, 0.09531, 1.0, 1.0, 0.7231, 0.09531, 1.0, 1.0, 0.7231, 0.09531, 1.0, 1.0, 0.7231, 0.09531, 1.0, 1.0, 0.7231, 0.09531, 1.0, 1.0, 0.7231, 0.09531, 1.0, 1.0, 0.7231, 0.09531, 1.0, 1.0, 0.7231, 0.09531, 1.0, 1.0, 0.7231, 0.09531, 1.0, 1.0, 0.7231, 0.09531, 1.0, 1.0, 0.7231, 0.09531, 1.0, 1.0, 0.7231, 0.09531, 1.0, 1.0, 0.7231, 0.09531, 1.0, 1.0, 0.7231, 0.09531, 1.0, 1.0, 0.7231, 0.09531, 1.0, 1.0, 0.7231, 0.09531, 1.0, 1.0, 0.7231, 0.09531, 1.0, 1.0, 0.7231, 0.09531, 1.0, 1.0, 0.7231, 0.09531, 1.0, 1.0, 0.7231, 0.09531, 1.0, 1.0, 0.7231, 0.09531, 1.0, 1.0, 0.7231, 0.09531, 1.0, 1.0, 0.7231, 0.09531, 1.0, 1.0, 0.7231, 0.09531, 1.0, 1.0, 0.7231, 0.09531, 1.0, 1.0, 0.7231, 0.09531, 1.0, 1.0, 0.7231, 0.09531, 1.0, 1.0, 0.7231, 0.09531, 1.0, 1.0, 0.7231, 0.09531, 1.0, 1.0, 0.7231, 0.09531, 1.0, 1.0, 0.7231, 0.09531, 1.0, 1.0, 0.7231, 0.09531, 1.0, 1.0, 0.7231, 0.09531, 1.0, 1.0, 0.7231, 0.09531, 1.0, 1.0, 0.7231, 0.09531, 1.0, 1.0, 0.7231, 0.09531, 1.0, 1.0, 0.7231, 0.09531, 1.0, 1.0, 0.7231, 0.09531, 1.0, 1.0, 0.7231, 0.09531, 1.0, 1.0, 0.7231, 0.09531, 1.0, 1.0, 0.7231, 0.09531, 1.0, 1.0, 0.7231, 0.09531, 1.0, 1.0, 0.7231, 0.09531, 1.0, 1.0, 0.7231, 0.09531, 1.0, 1.0, 0.7231, 0.09531, 1.0, 1.0, 0.7231, 0.09531, 1.0, 1.0, 0.7231, 0.09531, 1.0, 1.0, 0.7231, 0.09531, 1.0, 1.0, 0.7231, 0.09531, 1.0, 1.0, 0.7231, 0.09531, 1.0, 1.0, 0.7231, 0.09531, 1.0, 1.0, 0.7231, 0.09531, 1.0, 1.0, 0.7231, 0.09531, 1.0, 1.0, 0.7231, 0.09531, 1.0, 1.0, 0.7231, 0.09531, 1.0, 1.0, 0.7231, 0.09531, 1.0, 1.0, 0.7231, 0.09531, 1.0, 1.0, 0.7231, 0.09531, 1.0, 1.0, 0.7231, 0.09531, 1.0, 1.0, 0.7231, 0.09531, 1.0, 1.0, 0.7231, 0.09531, 1.0, 1.0, 0.7231, 0.09531, 1.0, 1.0, 0.7231, 0.09531, 1.0, 1.0, 0.7231, 0.09531, 1.0, 1.0, 0.7231, 0.09531, 1.0, 1.0, 0.7231, 0.09531, 1.0, 1.0, 0.7231, 0.09531, 1.0, 1.0, 0.7231, 0.09531, 1.0, 1.0, 0.7231, 0.09531, 1.0, 1.0, 0.7231, 0.09531, 1.0, 1.0, 0.7231, 0.09531, 1.0, 1.0, 0.7231, 0.09531, 1.0, 1.0, 0.7231, 0.09531, 1.0, 1.0, 0.7231, 0.09531, 1.0, 1.0, 0.7231, 0.09531, 1.0, 1.0, 0.7231, 0.09531, 1.0, 1.0, 0.7231, 0.09531, 1.0, 1.0, 0.7231, 0.09531, 1.0, 1.0, 0.7231, 0.09531, 1.0, 1.0, 0.7231, 0.09531, 1.0, 1.0, 0.7231, 0.09531, 1.0, 1.0, 0.7231, 0.09531, 1.0, 1.0, 0.7231, 0.09531, 1.0, 1.0, 0.7231, 0.09531, 1.0, 1.0, 0.7231, 0.09531, 1.0, 1.0, 0.7231, 0.09531, 1.0, 1.0, 0.7231, 0.09531, 1.0, 1.0, 0.7231, 0.09531, 1.0, 1.0, 0.7231, 0.09531, 1.0, 1.0, 0.7231, 0.09531, 1.0, 1.0, 0.7231, 0.09531, 1.0, 1.0, 0.7231, 0.09531, 1.0, 1.0, 0.7231, 0.09531, 1.0, 1.0, 0.7231, 0.09531, 1.0, 1.0, 0.7231, 0.09531, 1.0, 1.0, 0.7231, 0.09531, 1.0, 1.0, 0.7231, 0.09531, 1.0, 1.0, 0.7231, 0.09531, 1.0, 1.0, 0.7231, 0.09531, 1.0, 1.0, 0.7231, 0.09531, 1.0, 1.0, 0.7231, 0.09531, 1.0, 1.0, 0.7231, 0.09531, 1.0, 1.0, 0.7231, 0.09531, 1.0, 1.0, 0.7231, 0.09531, 1.0, 1.0, 0.7231, 0.09531, 1.0, 1.0, 0.7231, 0.09531, 1.0, 1.0, 0.7231, 0.09531, 1.0, 1.0, 0.7231, 0.09531, 1.0, 1.0, 0.7231, 0.09531, 1.0, 1.0, 0.7231, 0.09531, 1.0, 1.0, 0.7231, 0.09531, 1.0, 1.0, 0.7231, 0.09531, 1.0, 1.0, 0.7231, 0.09531, 1.0, 1.0, 0.7231, 0.09531, 1.0, 1.0, 0.7231, 0.09531, 1.0, 1.0, 0.7231, 0.09531, 1.0, 1.0, 0.7231, 0.09531, 1.0, 1.0, 0.7231, 0.09531, 1.0, 1.0, 0.7231, 0.09531, 1.0, 1.0, 0.7231, 0.09531, 1.0, 1.0, 0.7231, 0.09531, 1.0, 1.0, 0.7231, 0.09531, 1.0, 1.0, 0.7231, 0.09531, 1.0, 1.0, 0.7231, 0.09531, 1.0, 1.0, 0.7231, 0.09531, 1.0, 1.0, 0.7231, 0.09531, 1.0, 1.0, 0.7231, 0.09531, 1.0, 1.0, 0.7231, 0.09531, 1.0, 1.0, 0.7231, 0.09531, 1.0, 1.0, 0.7231, 0.09531, 1.0, 1.0, 0.7231, 0.09531, 1.0, 1.0, 0.7231, 0.09531, 1.0, 1.0, 0.7231, 0.09531, 1.0, 1.0, 0.7231, 0.09531, 1.0, 1.0, 0.7231, 0.09531, 1.0, 1.0, 0.7231, 0.09531, 1.0, 1.0, 0.7231, 0.09531, 1.0, 1.0, 0.7231, 0.09531, 1.0, 1.0, 0.7231, 0.09531, 1.0, 1.0, 0.7231, 0.09531, 1.0, 1.0, 0.7231, 0.09531, 1.0, 1.0, 0.7231, 0.09531, 1.0, 1.0, 0.7231, 0.09531, 1.0, 1.0, 0.7231, 0.09531, 1.0, 1.0, 0.7231, 0.09531, 1.0, 1.0, 0.7231, 0.09531, 1.0, 1.0, 0.7231, 0.09531, 1.0, 1.0, 0.7231, 0.09531, 1.0, 1.0, 0.7231, 0.09531, 1.0, 1.0, 0.7231, 0.09531, 1.0, 1.0, 0.7231, 0.09531, 1.0, 1.0, 0.7231, 0.09531, 1.0, 1.0, 0.7231, 0.09531, 1.0, 1.0, 0.7231, 0.09531, 1.0, 1.0, 0.7231, 0.09531, 1.0, 1.0, 0.7231, 0.09531, 1.0, 1.0, 0.7231, 0.09531, 1.0, 1.0, 0.7231, 0.09531, 1.0, 1.0, 0.7231, 0.09531, 1.0, 1.0, 0.7231, 0.09531, 1.0, 1.0, 0.7231, 0.09531, 1.0, 1.0, 0.7231, 0.09531, 1.0, 1.0, 0.7231, 0.09531, 1.0, 1.0, 0.7231, 0.09531, 1.0, 1.0, 0.7231, 0.09531, 1.0, 1.0, 0.7231, 0.09531, 1.0, 1.0, 0.7231, 0.09531, 1.0, 1.0, 0.7231, 0.09531, 1.0, 1.0, 0.7231, 0.09531, 1.0, 1.0, 0.7231, 0.09531, 1.0, 1.0, 0.7231, 0.09531, 1.0, 1.0, 0.7231, 0.09531, 1.0, 1.0, 0.7231, 0.09531, 1.0, 1.0, 0.7231, 0.09531, 1.0, 1.0, 0.7231, 0.09531, 1.0, 1.0, 0.7231, 0.09531, 1.0, 1.0, 0.7231, 0.09531, 1.0, 1.0, 0.7231, 0.09531, 1.0, 1.0, 0.7231, 0.09531, 1.0, 1.0, 0.7231, 0.09531, 1.0, 1.0, 0.7231, 0.09531, 1.0, 1.0, 0.7231, 0.09531, 1.0, 1.0, 0.7231, 0.09531, 1.0, 1.0, 0.7231, 0.09531, 1.0, 1.0, 0.7231, 0.09531, 1.0, 1.0, 0.7231, 0.09531, 1.0, 1.0, 0.7231, 0.09531, 1.0, 1.0, 0.7231, 0.09531, 1.0, 1.0, 0.7231, 0.09531, 1.0, 1.0, 0.7231, 0.09531, 1.0, 1.0, 0.7231, 0.09531, 1.0, 1.0, 0.7231, 0.09531, 1.0, 1.0, 0.7231, 0.09531, 1.0, 1.0, 0.7231, 0.09531, 1.0, 1.0, 0.7231, 0.09531, 1.0, 1.0, 0.7231, 0.09531, 1.0, 1.0, 0.7231, 0.09531, 1.0, 1.0, 0.7231, 0.09531, 1.0, 1.0, 0.7231, 0.09531, 1.0, 1.0, 0.7231, 0.09531, 1.0, 1.0, 0.7231, 0.09531, 1.0, 1.0, 0.7231, 0.09531, 1.0, 1.0, 0.7231, 0.09531, 1.0, 1.0, 0.7231, 0.09531, 1.0, 1.0, 0.7231, 0.09531, 1.0, 1.0, 0.7231, 0.09531, 1.0, 1.0, 0.7231, 0.09531, 1.0, 1.0, 0.7231, 0.09531, 1.0, 1.0, 0.7231, 0.09531, 1.0, 1.0, 0.7231, 0.09531, 1.0, 1.0, 0.7231, 0.09531, 1.0, 1.0, 0.7231, 0.09531, 1.0, 1.0, 0.7231, 0.09531, 1.0, 1.0, 0.7231, 0.09531, 1.0, 1.0, 0.7231, 0.09531, 1.0, 1.0, 0.7231, 0.09531, 1.0, 1.0, 0.7231, 0.09531, 1.0, 1.0, 0.7231, 0.09531, 1.0, 1.0, 0.7231, 0.09531, 1.0, 1.0, 0.7231, 0.09531, 1.0, 1.0, 0.7231, 0.09531, 1.0, 1.0, 0.7231, 0.09531, 1.0, 1.0, 0.7231, 0.09531, 1.0, 1.0, 0.7231, 0.09531, 1.0, 1.0, 0.7231, 0.09531, 1.0, 1.0, 0.7231, 0.09531, 1.0, 1.0, 0.7231, 0.09531, 1.0, 1.0, 0.7231, 0.09531, 1.0, 1.0, 0.7231, 0.09531, 1.0, 1.0, 0.7231, 0.09531, 1.0, 1.0, 0.7231, 0.09531, 1.0, 1.0, 0.7231, 0.09531, 1.0, 1.0, 0.7231, 0.09531, 1.0, 1.0, 0.7231, 0.09531, 1.0, 1.0, 0.7231, 0.09531, 1.0, 1.0, 0.7231, 0.09531, 1.0, 1.0, 0.7231, 0.09531, 1.0, 1.0, 0.7231, 0.09531, 1.0, 1.0, 0.7231, 0.09531, 1.0, 1.0, 0.7231, 0.09531, 1.0, 1.0, 0.7231, 0.09531, 1.0, 1.0, 0.7231, 0.09531, 1.0, 1.0, 0.7231, 0.09531, 1.0, 1.0, 0.7231, 0.09531, 1.0, 1.0, 0.7231, 0.09531, 1.0, 1.0, 0.7231, 0.09531, 1.0, 1.0, 0.7231, 0.09531, 1.0, 1.0, 0.7231, 0.09531, 1.0, 1.0, 0.7231, 0.09531, 1.0, 1.0, 0.7231, 0.09531, 1.0, 1.0, 0.7231, 0.09531, 1.0, 1.0, 0.7231, 0.09531, 1.0, 1.0, 0.7231, 0.09531, 1.0, 1.0, 0.7231, 0.09531, 1.0, 1.0, 0.7231, 0.09531, 1.0, 1.0, 0.7231, 0.09531, 1.0, 1.0, 0.7231, 0.09531, 1.0, 1.0, 0.7231, 0.09531, 1.0, 1.0, 0.7231, 0.09531, 1.0, 1.0, 0.7231, 0.09531, 1.0, 1.0, 0.7231, 0.09531, 1.0, 1.0, 0.7231, 0.09531, 1.0, 1.0, 0.7231, 0.09531, 1.0, 1.0, 0.7231, 0.09531, 1.0, 1.0, 0.7231, 0.09531, 1.0, 1.0, 0.7231, 0.09531, 1.0, 1.0, 0.7231, 0.09531, 1.0, 1.0, 0.7231, 0.09531, 1.0, 1.0, 0.7231, 0.09531, 1.0, 1.0, 0.7231, 0.09531, 1.0, 1.0, 0.7231, 0.09531, 1.0, 1.0, 0.7231, 0.09531, 1.0, 1.0, 0.7231, 0.09531, 1.0, 1.0, 0.7231, 0.09531, 1.0, 1.0, 0.7231, 0.09531, 1.0, 1.0, 0.7231, 0.09531, 1.0, 1.0, 0.7231, 0.09531, 1.0, 1.0, 0.7231, 0.09531, 1.0, 1.0, 0.7231, 0.09531, 1.0, 1.0, 0.7231, 0.09531, 1.0, 1.0, 0.7231, 0.09531, 1.0, 1.0, 0.7231, 0.09531, 1.0, 1.0, 0.7305, 0.09759, 1.0, 1.0, 0.7231, 0.09531, 1.0, 1.0, 0.7231, 0.09531, 1.0, 1.0, 0.7231, 0.09531, 1.0, 1.0, 0.7231, 0.09531, 1.0, 1.0, 0.7231, 0.09531, 1.0, 1.0, 0.7231, 0.09531, 1.0, 1.0, 0.7231, 0.09531, 1.0, 1.0, 0.7231, 0.09531, 1.0, 1.0, 0.7231, 0.09531, 1.0, 1.0, 0.7231, 0.09531, 1.0, 1.0, 0.7231, 0.09531, 1.0, 1.0, 0.7231, 0.09531, 1.0, 1.0, 0.7231, 0.09531, 1.0, 1.0, 0.7231, 0.09531, 1.0, 1.0, 0.7231, 0.09531, 1.0, 1.0, 0.7231, 0.09531, 1.0, 1.0, 0.7231, 0.09531, 1.0, 1.0, 0.7231, 0.09531, 1.0, 1.0, 0.7231, 0.09531, 1.0, 1.0, 0.7231, 0.09531, 1.0, 1.0, 0.7231, 0.09531, 1.0, 1.0, 0.7231, 0.09531, 1.0, 1.0, 0.7231, 0.09531, 1.0, 1.0, 0.7231, 0.09531, 1.0, 1.0, 0.7231, 0.09531, 1.0, 1.0, 0.7231, 0.09531, 1.0, 1.0, 0.7231, 0.09531, 1.0, 1.0, 0.7231, 0.09531, 1.0, 1.0, 0.7231, 0.09531, 1.0, 1.0, 0.7231, 0.09531, 1.0, 1.0, 0.7231, 0.09531, 1.0, 1.0, 0.7231, 0.09531, 1.0, 1.0, 0.7231, 0.09531, 1.0, 1.0, 0.7231, 0.09531, 1.0, 1.0, 0.7231, 0.09531, 1.0, 1.0, 0.7231, 0.09531, 1.0, 1.0, 0.7305, 0.09759, 1.0, 1.0, 0.7231, 0.09531, 1.0, 1.0, 0.7231, 0.09531, 1.0, 1.0, 0.7231, 0.09531, 1.0, 1.0, 0.7305, 0.09759, 1.0, 1.0, 0.7231, 0.09531, 1.0, 1.0, 0.7231, 0.09531, 1.0, 1.0, 0.7231, 0.09531, 1.0, 1.0, 0.7231, 0.09531, 1.0, 1.0, 0.7231, 0.09531, 1.0, 1.0, 0.7231, 0.09531, 1.0, 1.0, 0.7231, 0.09531, 1.0, 1.0, 0.7231, 0.09531, 1.0, 1.0, 0.7231, 0.09531, 1.0, 1.0, 0.7231, 0.09531, 1.0, 1.0, 0.7231, 0.09531, 1.0, 1.0, 0.7231, 0.09531, 1.0, 1.0, 0.7231, 0.09531, 1.0, 1.0, 0.7231, 0.09531, 1.0, 1.0, 0.7231, 0.09531, 1.0, 1.0, 0.7231, 0.09531, 1.0, 1.0, 0.7231, 0.09531, 1.0, 1.0, 0.7231, 0.09531, 1.0, 1.0, 0.7231, 0.09531, 1.0, 1.0, 0.7231, 0.09531, 1.0, 1.0, 0.7231, 0.09531, 1.0, 1.0, 0.7231, 0.09531, 1.0, 1.0, 0.7231, 0.09531, 1.0, 1.0, 0.7231, 0.09531, 1.0, 1.0, 0.7231, 0.09531, 1.0, 1.0, 0.7231, 0.09531, 1.0, 1.0, 0.7231, 0.09531, 1.0, 1.0, 0.7231, 0.09531, 1.0, 1.0, 0.7231, 0.09531, 1.0, 1.0, 0.7231, 0.09531, 1.0, 1.0, 0.7231, 0.09531, 1.0, 1.0, 0.7231, 0.09531, 1.0, 1.0, 0.7231, 0.09531, 1.0, 1.0, 0.7231, 0.09531, 1.0, 1.0, 0.7231, 0.09531, 1.0, 1.0, 0.7231, 0.09531, 1.0, 1.0, 0.7231, 0.09531, 1.0, 1.0, 0.7231, 0.09531, 1.0, 1.0, 0.7231, 0.09531, 1.0, 1.0, 0.7231, 0.09531, 1.0, 1.0, 0.7231, 0.09531, 1.0, 1.0, 0.7231, 0.09531, 1.0, 1.0, 0.7231, 0.09531, 1.0, 1.0, 0.7231, 0.09531, 1.0, 1.0, 0.7231, 0.09531, 1.0, 1.0, 0.7231, 0.09531, 1.0, 1.0, 0.7231, 0.09531, 1.0, 1.0, 0.7231, 0.09531, 1.0, 1.0, 0.7231, 0.09531, 1.0, 1.0, 0.7231, 0.09531, 1.0, 1.0, 0.7231, 0.09531, 1.0, 1.0, 0.7231, 0.09531, 1.0, 1.0, 0.7231, 0.09531, 1.0, 1.0, 0.7231, 0.09531, 1.0, 1.0, 0.7231, 0.09531, 1.0, 1.0, 0.7231, 0.09531, 1.0, 1.0, 0.7231, 0.09531, 1.0, 1.0, 0.7231, 0.09531, 1.0, 1.0, 0.7231, 0.09531, 1.0, 1.0, 0.7231, 0.09531, 1.0, 1.0, 0.7231, 0.09531, 1.0, 1.0, 0.7231, 0.09531, 1.0, 1.0, 0.7231, 0.09531, 1.0, 1.0, 0.7231, 0.09531, 1.0, 1.0, 0.7231, 0.09531, 1.0, 1.0, 0.7231, 0.09531, 1.0, 1.0, 0.7231, 0.09531, 1.0, 1.0, 0.7231, 0.09531, 1.0, 1.0, 0.7231, 0.09531, 1.0, 1.0, 0.7231, 0.09531, 1.0, 1.0, 0.7305, 0.09759, 1.0, 1.0, 0.7231, 0.09531, 1.0, 1.0, 0.7231, 0.09531, 1.0, 1.0, 0.7231, 0.09531, 1.0, 1.0, 0.7231, 0.09531, 1.0, 1.0, 0.7231, 0.09531, 1.0, 1.0, 0.7231, 0.09531, 1.0, 1.0, 0.7231, 0.09531, 1.0, 1.0, 0.7231, 0.09531, 1.0, 1.0, 0.7231, 0.09531, 1.0, 1.0, 0.7231, 0.09531, 1.0, 1.0, 0.7231, 0.09531, 1.0, 1.0, 0.7231, 0.09531, 1.0, 1.0, 0.7231, 0.09531, 1.0, 1.0, 0.7231, 0.09531, 1.0, 1.0, 0.7231, 0.09531, 1.0, 1.0, 0.7231, 0.09531, 1.0, 1.0, 0.7231, 0.09531, 1.0, 1.0, 0.7231, 0.09531, 1.0, 1.0, 0.7231, 0.09531, 1.0, 1.0, 0.7231, 0.09531, 1.0, 1.0, 0.7231, 0.09531, 1.0, 1.0, 0.7231, 0.09531, 1.0, 1.0, 0.7231, 0.09531, 1.0, 1.0, 0.7231, 0.09531, 1.0, 1.0, 0.7231, 0.09531, 1.0, 1.0, 0.7231, 0.09531, 1.0, 1.0, 0.7231, 0.09531, 1.0, 1.0, 0.7231, 0.09531, 1.0, 1.0, 0.7231, 0.09531, 1.0, 1.0, 0.7231, 0.09531, 1.0, 1.0, 0.7231, 0.09531, 1.0, 1.0, 0.7231, 0.09531, 1.0, 1.0, 0.7231, 0.09531, 1.0, 1.0, 0.7231, 0.09531, 1.0, 1.0, 0.7231, 0.09531, 1.0, 1.0, 0.7231, 0.09531, 1.0, 1.0, 0.7231, 0.09531, 1.0, 1.0, 0.7231, 0.09531, 1.0, 1.0, 0.7231, 0.09531, 1.0, 1.0, 0.7231, 0.09531, 1.0, 1.0, 0.7231, 0.09531, 1.0, 1.0, 0.7231, 0.09531, 1.0, 1.0, 0.7231, 0.09531, 1.0, 1.0, 0.7231, 0.09531, 1.0, 1.0, 0.7231, 0.09531, 1.0, 1.0, 0.7231, 0.09531, 1.0, 1.0, 0.7231, 0.09531, 1.0, 1.0, 0.7231, 0.09531, 1.0, 1.0, 0.7231, 0.09531, 1.0, 1.0, 0.7231, 0.09531, 1.0, 1.0, 0.7231, 0.09531, 1.0, 1.0, 0.7231, 0.09531, 1.0, 1.0, 0.7231, 0.09531, 1.0, 1.0, 0.7231, 0.09531, 1.0, 1.0, 0.7231, 0.09531, 1.0, 1.0, 0.7231, 0.09531, 1.0, 1.0, 0.7231, 0.09531, 1.0, 1.0, 0.7231, 0.09531, 1.0, 1.0, 0.7231, 0.09531, 1.0, 1.0, 0.7231, 0.09531, 1.0, 1.0, 0.7231, 0.09531, 1.0, 1.0, 0.7231, 0.09531, 1.0, 1.0, 0.7231, 0.09531, 1.0, 1.0, 0.7231, 0.09531, 1.0, 1.0, 0.7231, 0.09531, 1.0, 1.0, 0.7231, 0.09531, 1.0, 1.0, 0.7231, 0.09531, 1.0, 1.0, 0.7231, 0.09531, 1.0, 1.0, 0.7231, 0.09531, 1.0, 1.0, 0.7231, 0.09531, 1.0, 1.0, 0.7231, 0.09531, 1.0, 1.0, 0.7231, 0.09531, 1.0, 1.0, 0.7231, 0.09531, 1.0, 1.0, 0.7231, 0.09531, 1.0, 1.0, 0.7231, 0.09531, 1.0, 1.0, 0.7231, 0.09531, 1.0, 1.0, 0.7231, 0.09531, 1.0, 1.0, 0.7231, 0.09531, 1.0, 1.0, 0.7231, 0.09531, 1.0, 1.0, 0.7231, 0.09531, 1.0, 1.0, 0.7231, 0.09531, 1.0, 1.0, 0.7231, 0.09531, 1.0, 1.0, 0.7231, 0.09531, 1.0, 1.0, 0.7231, 0.09531, 1.0, 1.0, 0.7231, 0.09531, 1.0, 1.0, 0.7231, 0.09531, 1.0, 1.0, 0.7231, 0.09531, 1.0, 1.0, 0.7231, 0.09531, 1.0, 1.0, 0.7231, 0.09531, 1.0, 1.0, 0.7231, 0.09531, 1.0, 1.0, 0.7305, 0.09759, 1.0, 1.0, 0.7231, 0.09531, 1.0, 1.0, 0.7231, 0.09531, 1.0, 1.0, 0.7231, 0.09531, 1.0, 1.0, 0.7231, 0.09759, 1.0, 1.0, 0.7231, 0.09531, 1.0, 1.0, 0.7231, 0.09531, 1.0, 1.0, 0.7231, 0.09531, 1.0, 1.0, 0.7231, 0.09531, 1.0, 1.0, 0.7231, 0.09531, 1.0, 1.0, 0.7231, 0.09531, 1.0, 1.0, 0.7231, 0.09531, 1.0, 1.0, 0.7231, 0.09531, 1.0, 1.0, 0.7231, 0.09531, 1.0, 1.0, 0.7231, 0.09531, 1.0, 1.0, 0.7231, 0.09531, 1.0, 1.0, 0.7231, 0.09531, 1.0, 1.0, 0.7231, 0.09531, 1.0, 1.0, 0.7231, 0.09531, 1.0, 1.0, 0.7231, 0.09531, 1.0, 1.0, 0.7231, 0.09531, 1.0, 1.0, 0.7231, 0.09531, 1.0, 1.0, 0.7231, 0.09531, 1.0, 1.0, 0.7231, 0.09531, 1.0, 1.0, 0.7231, 0.09531, 1.0, 1.0, 0.7231, 0.09531, 1.0, 1.0, 0.7231, 0.09531, 1.0, 1.0, 0.7231, 0.09531, 1.0, 1.0, 0.7231, 0.09531, 1.0, 1.0, 0.7231, 0.09531, 1.0, 1.0, 0.7231, 0.09531, 1.0, 1.0, 0.7231, 0.09531, 1.0, 1.0, 0.7231, 0.09759, 1.0, 1.0, 0.7231, 0.09531, 1.0])
me_icosphere.use_remesh_preserve_volume = False
me_icosphere.use_remesh_preserve_attributes = False
me_icosphere.use_mirror_vertex_groups = False
me_icosphere.update()

# ---- objects
ob_icosphere = bpy.data.objects.new('Icosphere', me_icosphere)
ob_lamp = bpy.data.objects.new('Lamp', light_lamp)
ob_camera = bpy.data.objects.new('Camera', cam_camera)

# ---- transforms, parenting, visibility, modifiers, constraints
ob_icosphere.location = (0.0, 0.0, 0.0)
ob_icosphere.scale = (3.0, 3.0, 3.0)
ob_icosphere.lineart.crease_threshold = 0.0
ob_lamp.location = (4.076, 1.005, 5.904)
ob_lamp.rotation_euler = (0.6503, 0.05522, 1.866)
ob_lamp.lock_rotations_4d = False
ob_lamp.empty_display_type = 'ARROWS'
ob_lamp.color = (0.0, 0.0, 0.0, 0.0)
ob_lamp.lineart.crease_threshold = 0.0
ob_camera.location = (7.481, -6.508, 5.344)
ob_camera.rotation_euler = (1.109, 0.0, 0.8149)
ob_camera.lock_rotations_4d = False
ob_camera.empty_display_type = 'ARROWS'
ob_camera.color = (0.0, 0.0, 0.0, 0.0)
ob_camera.display_type = 'WIRE'
ob_camera.lineart.crease_threshold = 0.0

# ---- collection membership
col_collection_1.objects.link(ob_icosphere)
col_collection_1.objects.link(ob_lamp)
col_collection_1.objects.link(ob_camera)

# ---- scene / render settings (as saved in the file)
scene.camera = ob_camera
scene.frame_start = 1; scene.frame_end = 250; scene.frame_set(1)
scene.render.engine = 'BLENDER_EEVEE_NEXT'
scene.render.resolution_percentage = 50
scene.render.dither_intensity = 0.0
scene.cycles.use_denoising = False
scene.cycles.samples = 128
scene.cycles.sampling_pattern = 'TABULATED_SOBOL'
scene.cycles.use_adaptive_sampling = False
scene.cycles.use_light_tree = False
scene.cycles.blur_glossy = 0.0
scene.cycles.sample_clamp_indirect = 0.0
scene.view_settings.view_transform = 'Standard'
bpy.context.view_layer.update()
